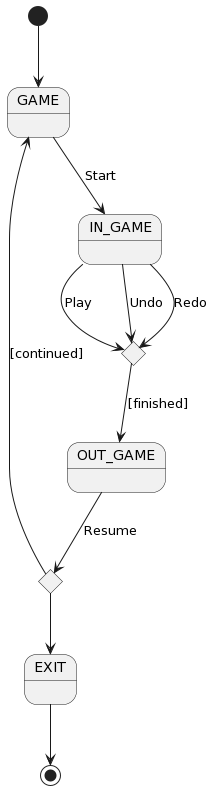

The diagram above was rendered by PlantUML. Its source (embedded in the PNG):
@startuml
state DIAMOND <<choice>>
state DIAMOND2 <<choice>>

[*] -down-> GAME
GAME --> IN_GAME : Start
IN_GAME --> DIAMOND : Play
IN_GAME --> DIAMOND : Undo
IN_GAME --> DIAMOND : Redo
DIAMOND --> OUT_GAME : [finished]
OUT_GAME --> DIAMOND2 : Resume
DIAMOND2 -up-> GAME : [continued]
DIAMOND2 --> EXIT
EXIT --> [*]
@enduml